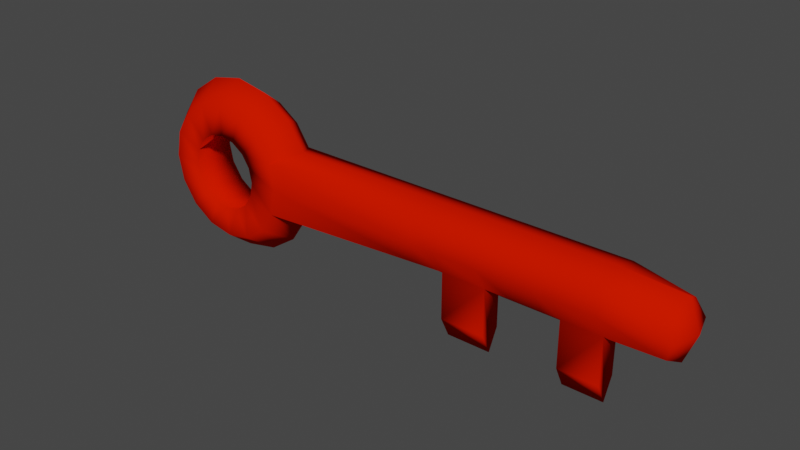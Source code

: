# Source: Key.blend  (saved by Blender 4.5.88; exported with 4.5.12 LTS)
import bpy
from mathutils import Matrix  # noqa: F401  (used for matrix-valued properties, if any)

bpy.ops.wm.read_factory_settings(use_empty=True)
scene = bpy.context.scene
scene.name = 'Scene'

# ---- collections
col_collection = bpy.data.collections.new('Collection'); scene.collection.children.link(col_collection)

# ---- materials (node trees are filled in below, after node groups)
mat_material = bpy.data.materials.new('Material')

# ---- material node trees
mat_material.use_nodes = True; mat_material.node_tree.nodes.clear()
_N = mat_material.node_tree.nodes; _L = mat_material.node_tree.links
n0 = _N.new('ShaderNodeBsdfPrincipled'); n0.name = 'Principled BSDF'; n0.location = (-200, 100)
n0.inputs[0].default_value = (0.801, 0.009989, 0.0, 1.0)
n0.inputs[2].default_value = 1.0
n0.inputs[3].default_value = 1.0
n1 = _N.new('ShaderNodeOutputMaterial'); n1.name = 'Material Output'; n1.location = (200, 100)
_L.new(n0.outputs[0], n1.inputs[0])
n1.is_active_output = True

# ---- world
world_world = bpy.data.worlds.new('World'); scene.world = world_world
world_world.use_nodes = True; world_world.node_tree.nodes.clear()
_N = world_world.node_tree.nodes; _L = world_world.node_tree.links
n0 = _N.new('ShaderNodeOutputWorld'); n0.name = 'World Output'; n0.location = (300, 300)
n1 = _N.new('ShaderNodeBackground'); n1.name = 'Background'; n1.location = (10, 300)
n1.inputs[0].default_value = (0.05088, 0.05088, 0.05088, 1.0)
_L.new(n1.outputs[0], n0.inputs[0])
n0.is_active_output = True
world_world.color = (0.05088, 0.05088, 0.05088)
world_world.use_sun_shadow = False
world_world.sun_shadow_jitter_overblur = 0.0

# ---- meshes
me_circle = bpy.data.meshes.new('Circle')
me_circle.from_pydata([(-19.54, 9.272, -11.74), (-21.75, 9.272, -12.18), (-23.62, 9.272, -13.43), (-24.87, 9.272, -15.3), (-24.87, 9.272, -19.71), (-23.62, 9.272, -21.58), (-21.75, 9.272, -22.83), (-19.54, 9.272, -23.27), (-17.34, 9.272, -22.83), (-15.47, 9.272, -21.58), (-14.22, 9.272, -19.71), (-13.78, 9.272, -17.51), (-14.22, 9.272, -15.3), (-17.34, 9.272, -12.18), (33.55, 8.423, -19.58), (34.31, 9.272, -17.49), (33.55, 8.423, -15.4), (9.166, 9.272, -17.49), (14.2, 9.272, -17.49), (17.08, 9.272, -17.49), (20.68, 9.272, -17.49), (22.57, 9.272, -17.49), (27.06, 9.272, -17.49), (27.06, 9.272, -14.59), (22.57, 9.272, -14.59), (20.68, 9.272, -14.59), (17.08, 9.272, -14.59), (14.2, 9.272, -14.59), (9.166, 9.272, -14.59), (9.166, 7.448, -20.39), (14.2, 7.448, -20.39), (17.08, 7.448, -20.39), (20.68, 7.448, -20.39), (22.57, 7.448, -20.39), (27.06, 7.448, -20.39), (9.166, 7.448, -25.7), (14.2, 7.448, -25.7), (22.57, 7.448, -25.7), (27.06, 7.448, -25.7), (-15.45, 9.272, -13.46), (-25.31, 9.272, -17.53), (-19.54, 3.228, -13.23), (-21.18, 3.228, -13.55), (-22.57, 3.228, -14.48), (-23.5, 3.228, -15.87), (-23.5, 3.228, -19.15), (-22.57, 3.228, -20.54), (-21.18, 3.228, -21.46), (-19.54, 3.228, -21.79), (-17.9, 3.228, -21.46), (-16.52, 3.228, -20.54), (-15.59, 3.228, -19.15), (-15.26, 3.228, -17.51), (-15.59, 3.228, -15.87), (-17.91, 3.228, -13.55), (33.55, 4.077, -19.58), (34.31, 3.228, -17.49), (33.55, 4.077, -15.4), (9.166, 3.228, -17.49), (14.2, 3.228, -17.49), (17.08, 3.228, -17.49), (20.68, 3.228, -17.49), (22.57, 3.228, -17.49), (27.06, 3.228, -17.49), (27.06, 3.228, -14.59), (22.57, 3.228, -14.59), (20.68, 3.228, -14.59), (17.08, 3.228, -14.59), (14.2, 3.228, -14.59), (9.166, 3.228, -14.59), (9.166, 5.051, -20.39), (14.2, 5.051, -20.39), (17.08, 5.051, -20.39), (20.68, 5.051, -20.39), (22.57, 5.051, -20.39), (27.06, 5.051, -20.39), (9.166, 5.051, -25.7), (14.2, 5.051, -25.7), (22.57, 5.051, -25.7), (27.06, 5.051, -25.7), (-16.5, 3.228, -14.5), (-23.82, 3.228, -17.52), (-23.32, 6.25, -26.73), (-26.56, 6.25, -24.56), (9.166, 6.25, -21.32), (-10.25, 6.25, -21.32), (-12.42, 6.25, -10.42), (33.99, 6.25, -20.71), (27.06, 6.25, -21.32), (-19.49, 6.25, -27.49), (-15.67, 6.25, -26.73), (17.08, 6.25, -21.32), (14.2, 6.25, -21.32), (-28.73, 6.25, -21.32), (-29.49, 6.25, -17.52), (-12.42, 6.25, -24.56), (22.57, 6.25, -21.32), (20.68, 6.25, -21.32), (14.2, 6.25, -28.1), (9.166, 6.25, -28.1), (-10.25, 6.25, -13.66), (-23.32, 6.25, -8.251), (-19.49, 6.25, -7.49), (27.06, 6.25, -13.66), (33.99, 6.25, -14.16), (-15.67, 6.25, -8.251), (-26.56, 6.25, -10.42), (22.57, 6.25, -13.66), (-28.73, 6.25, -13.66), (20.68, 6.25, -13.66), (35.22, 6.25, -17.49), (17.08, 6.25, -13.66), (27.06, 6.25, -28.1), (22.57, 6.25, -28.1), (14.2, 6.25, -13.66), (9.166, 6.25, -13.66), (6.493, 9.272, -14.59), (6.493, 9.272, -17.49), (6.493, 7.792, -20.31), (6.493, 3.228, -14.59), (6.493, 3.228, -17.49), (6.493, 4.707, -20.31), (6.493, 6.25, -13.66), (6.493, 6.25, -21.22), (-22.47, 9.272, -10.44), (-19.54, 9.272, -9.857), (-24.95, 9.272, -12.1), (-26.61, 9.272, -14.58), (-24.95, 9.272, -22.92), (-26.61, 9.272, -20.44), (-22.47, 9.272, -24.58), (-16.62, 9.272, -24.58), (-19.54, 9.272, -25.16), (-14.13, 9.272, -22.92), (-12.48, 9.272, -20.44), (-11.89, 9.272, -17.51), (-12.48, 9.272, -14.58), (-14.11, 9.272, -12.13), (-16.62, 9.272, -10.44), (-27.19, 9.272, -17.53), (-22.47, 3.228, -10.44), (-19.54, 3.228, -9.857), (-24.95, 3.228, -12.1), (-26.61, 3.228, -14.58), (-24.95, 3.228, -22.92), (-26.61, 3.228, -20.44), (-22.47, 3.228, -24.58), (-16.62, 3.228, -24.58), (-19.54, 3.228, -25.16), (-14.13, 3.228, -22.92), (-12.48, 3.228, -20.44), (-11.89, 3.228, -17.51), (-12.48, 3.228, -14.58), (-14.11, 3.228, -12.13), (-16.62, 3.228, -10.44), (-27.19, 3.228, -17.53)], [], [(23, 16, 15, 22), (22, 15, 14, 34), (117, 17, 29, 118), (17, 18, 30, 29), (18, 19, 31, 30), (19, 20, 32, 31), (20, 21, 33, 32), (21, 22, 34, 33), (116, 28, 17, 117), (28, 27, 18, 17), (27, 26, 19, 18), (26, 25, 20, 19), (25, 24, 21, 20), (24, 23, 22, 21), (30, 36, 35, 29), (97, 73, 72, 91), (34, 38, 37, 33), (64, 63, 56, 57), (54, 13, 39, 80), (53, 12, 11, 52), (50, 51, 10, 9), (7, 48, 49, 8), (47, 6, 5, 46), (81, 45, 4, 40), (2, 43, 44, 3), (63, 75, 55, 56), (120, 121, 70, 58), (58, 70, 71, 59), (59, 71, 72, 60), (60, 72, 73, 61), (61, 73, 74, 62), (62, 74, 75, 63), (119, 120, 58, 69), (69, 58, 59, 68), (68, 59, 60, 67), (67, 60, 61, 66), (66, 61, 62, 65), (65, 62, 63, 64), (71, 70, 76, 77), (75, 74, 78, 79), (42, 1, 0, 41), (83, 82, 146, 144), (123, 84, 70, 121), (88, 87, 55, 75), (82, 89, 148, 146), (89, 90, 147, 148), (92, 91, 72, 71), (94, 93, 145, 155), (90, 95, 149, 147), (95, 85, 150, 149), (97, 96, 74, 73), (99, 98, 77, 76), (84, 99, 76, 70), (98, 92, 71, 77), (100, 86, 153, 152), (102, 101, 140, 141), (104, 103, 64, 57), (86, 105, 154, 153), (101, 106, 142, 140), (103, 107, 65, 64), (105, 102, 141, 154), (106, 108, 143, 142), (107, 109, 66, 65), (87, 110, 56, 55), (108, 94, 155, 143), (109, 111, 67, 66), (113, 112, 79, 78), (110, 104, 57, 56), (111, 114, 68, 67), (96, 113, 78, 74), (93, 83, 144, 145), (114, 115, 69, 68), (112, 88, 75, 79), (122, 100, 152, 119), (116, 136, 100, 122), (38, 34, 88, 112), (27, 28, 115, 114), (129, 128, 83, 93), (33, 37, 113, 96), (26, 27, 114, 111), (15, 16, 104, 110), (37, 38, 112, 113), (25, 26, 111, 109), (127, 139, 94, 108), (14, 15, 110, 87), (24, 25, 109, 107), (126, 127, 108, 106), (138, 125, 102, 105), (32, 97, 91, 31), (23, 24, 107, 103), (124, 126, 106, 101), (137, 138, 105, 86), (16, 23, 103, 104), (125, 124, 101, 102), (136, 137, 86, 100), (36, 30, 92, 98), (29, 35, 99, 84), (35, 36, 98, 99), (32, 33, 96, 97), (133, 134, 85, 95), (131, 133, 95, 90), (139, 129, 93, 94), (30, 31, 91, 92), (132, 131, 90, 89), (130, 132, 89, 82), (34, 14, 87, 88), (118, 29, 84, 123), (128, 130, 82, 83), (134, 118, 123, 85), (28, 116, 122, 115), (115, 122, 119, 69), (85, 123, 121, 150), (152, 151, 120, 119), (151, 150, 121, 120), (136, 116, 117, 135), (135, 117, 118, 134), (0, 1, 124, 125), (1, 2, 126, 124), (2, 3, 127, 126), (4, 5, 128, 129), (5, 6, 130, 128), (7, 8, 131, 132), (8, 9, 133, 131), (9, 10, 134, 133), (10, 11, 135, 134), (11, 12, 136, 135), (12, 39, 137, 136), (13, 0, 125, 138), (40, 4, 129, 139), (42, 41, 141, 140), (43, 42, 140, 142), (44, 43, 142, 143), (46, 45, 145, 144), (47, 46, 144, 146), (49, 48, 148, 147), (50, 49, 147, 149), (51, 50, 149, 150), (52, 51, 150, 151), (53, 52, 151, 152), (80, 53, 152, 153), (41, 54, 154, 141), (45, 81, 155, 145), (3, 40, 139, 127), (39, 13, 138, 137), (6, 7, 132, 130), (81, 44, 143, 155), (54, 80, 153, 154), (48, 47, 146, 148), (42, 43, 2, 1), (81, 40, 3, 44), (4, 45, 46, 5), (50, 9, 8, 49), (10, 51, 52, 11), (54, 41, 0, 13), (53, 80, 39, 12), (7, 6, 47, 48)])
me_circle.polygons.foreach_set('use_smooth', [True] * 156)
_uv = me_circle.uv_layers.new(name='UVMap')
_uv.uv.foreach_set('vector', [0.0, 0.0, 0.0, 0.0, 0.0, 0.0, 0.0, 0.0, 0.0, 0.0, 0.0, 0.0, 0.0, 0.0, 0.0, 0.0, 0.0, 0.0, 0.0, 0.0, 0.0, 0.0, 0.0, 0.0, 0.0, 0.0, 0.0, 0.0, 0.0, 0.0, 0.0, 0.0, 0.0, 0.0, 0.0, 0.0, 0.0, 0.0, 0.0, 0.0, 0.0, 0.0, 0.0, 0.0, 0.0, 0.0, 0.0, 0.0, 0.0, 0.0, 0.0, 0.0, 0.0, 0.0, 0.0, 0.0, 0.0, 0.0, 0.0, 0.0, 0.0, 0.0, 0.0, 0.0, 0.0, 0.0, 0.0, 0.0, 0.0, 0.0, 0.0, 0.0, 0.0, 0.0, 0.0, 0.0, 0.0, 0.0, 0.0, 0.0, 0.0, 0.0, 0.0, 0.0, 0.0, 0.0, 0.0, 0.0, 0.0, 0.0, 0.0, 0.0, 0.0, 0.0, 0.0, 0.0, 0.0, 0.0, 0.0, 0.0, 0.0, 0.0, 0.0, 0.0, 0.0, 0.0, 0.0, 0.0, 0.0, 0.0, 0.0, 0.0, 0.0, 0.0, 0.0, 0.0, 0.0, 0.0, 0.0, 0.0, 0.0, 0.0, 0.0, 0.0, 0.0, 0.0, 0.0, 0.0, 0.0, 0.0, 0.0, 0.0, 0.0, 0.0, 0.0, 0.0, 0.0, 0.0, 0.0, 0.0, 0.0, 0.0, 0.0, 0.0, 0.0, 0.0, 0.0, 0.0, 0.0, 0.0, 0.0, 0.0, 0.0, 0.0, 0.0, 0.0, 0.0, 0.0, 0.0, 0.0, 0.0, 0.0, 0.0, 0.0, 0.0, 0.0, 0.0, 0.0, 0.0, 0.0, 0.0, 0.0, 0.0, 0.0, 0.0, 0.0, 0.0, 0.0, 0.0, 0.0, 0.0, 0.0, 0.0, 0.0, 0.0, 0.0, 0.0, 0.0, 0.0, 0.0, 0.0, 0.0, 0.0, 0.0, 0.0, 0.0, 0.0, 0.0, 0.0, 0.0, 0.0, 0.0, 0.0, 0.0, 0.0, 0.0, 0.0, 0.0, 0.0, 0.0, 0.0, 0.0, 0.0, 0.0, 0.0, 0.0, 0.0, 0.0, 0.0, 0.0, 0.0, 0.0, 0.0, 0.0, 0.0, 0.0, 0.0, 0.0, 0.0, 0.0, 0.0, 0.0, 0.0, 0.0, 0.0, 0.0, 0.0, 0.0, 0.0, 0.0, 0.0, 0.0, 0.0, 0.0, 0.0, 0.0, 0.0, 0.0, 0.0, 0.0, 0.0, 0.0, 0.0, 0.0, 0.0, 0.0, 0.0, 0.0, 0.0, 0.0, 0.0, 0.0, 0.0, 0.0, 0.0, 0.0, 0.0, 0.0, 0.0, 0.0, 0.0, 0.0, 0.0, 0.0, 0.0, 0.0, 0.0, 0.0, 0.0, 0.0, 0.0, 0.0, 0.0, 0.0, 0.0, 0.0, 0.0, 0.0, 0.0, 0.0, 0.0, 0.0, 0.0, 0.0, 0.0, 0.0, 0.0, 0.0, 0.0, 0.0, 0.0, 0.0, 0.0, 0.0, 0.0, 0.0, 0.0, 0.0, 0.0, 0.0, 0.0, 0.0, 0.0, 0.0, 0.0, 0.0, 0.0, 0.0, 0.0, 0.0, 0.0, 0.0, 0.0, 0.0, 0.0, 0.0, 0.0, 0.0, 0.0, 0.0, 0.0, 0.0, 0.0, 0.0, 0.0, 0.0, 0.0, 0.0, 0.0, 0.0, 0.0, 0.0, 0.0, 0.0, 0.0, 0.0, 0.0, 0.0, 0.0, 0.0, 0.0, 0.0, 0.0, 0.0, 0.0, 0.0, 0.0, 0.0, 0.0, 0.0, 0.0, 0.0, 0.0, 0.0, 0.0, 0.0, 0.0, 0.0, 0.0, 0.0, 0.0, 0.0, 0.0, 0.0, 0.0, 0.0, 0.0, 0.0, 0.0, 0.0, 0.0, 0.0, 0.0, 0.0, 0.0, 0.0, 0.0, 0.0, 0.0, 0.0, 0.0, 0.0, 0.0, 0.0, 0.0, 0.0, 0.0, 0.0, 0.0, 0.0, 0.0, 0.0, 0.0, 0.0, 0.0, 0.0, 0.0, 0.0, 0.0, 0.0, 0.0, 0.0, 0.0, 0.0, 0.0, 0.0, 0.0, 0.0, 0.0, 0.0, 0.0, 0.0, 0.0, 0.0, 0.0, 0.0, 0.0, 0.0, 0.0, 0.0, 0.0, 0.0, 0.0, 0.0, 0.0, 0.0, 0.0, 0.0, 0.0, 0.0, 0.0, 0.0, 0.0, 0.0, 0.0, 0.0, 0.0, 0.0, 0.0, 0.0, 0.0, 0.0, 0.0, 0.0, 0.0, 0.0, 0.0, 0.0, 0.0, 0.0, 0.0, 0.0, 0.0, 0.0, 0.0, 0.0, 0.0, 0.0, 0.0, 0.0, 0.0, 0.0, 0.0, 0.0, 0.0, 0.0, 0.0, 0.0, 0.0, 0.0, 0.0, 0.0, 0.0, 0.0, 0.0, 0.0, 0.0, 0.0, 0.0, 0.0, 0.0, 0.0, 0.0, 0.0, 0.0, 0.0, 0.0, 0.0, 0.0, 0.0, 0.0, 0.0, 0.0, 0.0, 0.0, 0.0, 0.0, 0.0, 0.0, 0.0, 0.0, 0.0, 0.0, 0.0, 0.0, 0.0, 0.0, 0.0, 0.0, 0.0, 0.0, 0.0, 0.0, 0.0, 0.0, 0.0, 0.0, 0.0, 0.0, 0.0, 0.0, 0.0, 0.0, 0.0, 0.0, 0.0, 0.0, 0.0, 0.0, 0.0, 0.0, 0.0, 0.0, 0.0, 0.0, 0.0, 0.0, 0.0, 0.0, 0.0, 0.0, 0.0, 0.0, 0.0, 0.0, 0.0, 0.0, 0.0, 0.0, 0.0, 0.0, 0.0, 0.0, 0.0, 0.0, 0.0, 0.0, 0.0, 0.0, 0.0, 0.0, 0.0, 0.0, 0.0, 0.0, 0.0, 0.0, 0.0, 0.0, 0.0, 0.0, 0.0, 0.0, 0.0, 0.0, 0.0, 0.0, 0.0, 0.0, 0.0, 0.0, 0.0, 0.0, 0.0, 0.0, 0.0, 0.0, 0.0, 0.0, 0.0, 0.0, 0.0, 0.0, 0.0, 0.0, 0.0, 0.0, 0.0, 0.0, 0.0, 0.0, 0.0, 0.0, 0.0, 0.0, 0.0, 0.0, 0.0, 0.0, 0.0, 0.0, 0.0, 0.0, 0.0, 0.0, 0.0, 0.0, 0.0, 0.0, 0.0, 0.0, 0.0, 0.0, 0.0, 0.0, 0.0, 0.0, 0.0, 0.0, 0.0, 0.0, 0.0, 0.0, 0.0, 0.0, 0.0, 0.0, 0.0, 0.0, 0.0, 0.0, 0.0, 0.0, 0.0, 0.0, 0.0, 0.0, 0.0, 0.0, 0.0, 0.0, 0.0, 0.0, 0.0, 0.0, 0.0, 0.0, 0.0, 0.0, 0.0, 0.0, 0.0, 0.0, 0.0, 0.0, 0.0, 0.0, 0.0, 0.0, 0.0, 0.0, 0.0, 0.0, 0.0, 0.0, 0.0, 0.0, 0.0, 0.0, 0.0, 0.0, 0.0, 0.0, 0.0, 0.0, 0.0, 0.0, 0.0, 0.0, 0.0, 0.0, 0.0, 0.0, 0.0, 0.0, 0.0, 0.0, 0.0, 0.0, 0.0, 0.0, 0.0, 0.0, 0.0, 0.0, 0.0, 0.0, 0.0, 0.0, 0.0, 0.0, 0.0, 0.0, 0.0, 0.0, 0.0, 0.0, 0.0, 0.0, 0.0, 0.0, 0.0, 0.0, 0.0, 0.0, 0.0, 0.0, 0.0, 0.0, 0.0, 0.0, 0.0, 0.0, 0.0, 0.0, 0.0, 0.0, 0.0, 0.0, 0.0, 0.0, 0.0, 0.0, 0.0, 0.0, 0.0, 0.0, 0.0, 0.0, 0.0, 0.0, 0.0, 0.0, 0.0, 0.0, 0.0, 0.0, 0.0, 0.0, 0.0, 0.0, 0.0, 0.0, 0.0, 0.0, 0.0, 0.0, 0.0, 0.0, 0.0, 0.0, 0.0, 0.0, 0.0, 0.0, 0.0, 0.0, 0.0, 0.0, 0.0, 0.0, 0.0, 0.0, 0.0, 0.0, 0.0, 0.0, 0.0, 0.0, 0.0, 0.0, 0.0, 0.0, 0.0, 0.0, 0.0, 0.0, 0.0, 0.0, 0.0, 0.0, 0.0, 0.0, 0.0, 0.0, 0.0, 0.0, 0.0, 0.0, 0.0, 0.0, 0.0, 0.0, 0.0, 0.0, 0.0, 0.0, 0.0, 0.0, 0.0, 0.0, 0.0, 0.0, 0.0, 0.0, 0.0, 0.0, 0.0, 0.0, 0.0, 0.0, 0.0, 0.0, 0.0, 0.0, 0.0, 0.0, 0.0, 0.0, 0.0, 0.0, 0.0, 0.0, 0.0, 0.0, 0.0, 0.0, 0.0, 0.0, 0.0, 0.0, 0.0, 0.0, 0.0, 0.0, 0.0, 0.0, 0.0, 0.0, 0.0, 0.0, 0.0, 0.0, 0.0, 0.0, 0.0, 0.0, 0.0, 0.0, 0.0, 0.0, 0.0, 0.0, 0.0, 0.0, 0.0, 0.0, 0.0, 0.0, 0.0, 0.0, 0.0, 0.0, 0.0, 0.0, 0.0, 0.0, 0.0, 0.0, 0.0, 0.0, 0.0, 0.0, 0.0, 0.0, 0.0, 0.0, 0.0, 0.0, 0.0, 0.0, 0.0, 0.0, 0.0, 0.0, 0.0, 0.0, 0.0, 0.0, 0.0, 0.0, 0.0, 0.0, 0.0, 0.0, 0.0, 0.0, 0.0, 0.0, 0.0, 0.0, 0.0, 0.0, 0.0, 0.0, 0.0, 0.0, 0.0, 0.0, 0.0, 0.0, 0.0, 0.0, 0.0, 0.0, 0.0, 0.0, 0.0, 0.0, 0.0, 0.0, 0.0, 0.0, 0.0, 0.0, 0.0, 0.0, 0.0, 0.0, 0.0, 0.0, 0.0, 0.0, 0.0, 0.0, 0.0, 0.0, 0.0, 0.0, 0.0, 0.0, 0.0, 0.0, 0.0, 0.0, 0.0, 0.0, 0.0, 0.0, 0.0, 0.0, 0.0, 0.0, 0.0, 0.0, 0.0, 0.0, 0.0, 0.0, 0.0, 0.0, 0.0, 0.0, 0.0, 0.0, 0.0, 0.0, 0.0, 0.0, 0.0, 0.0, 0.0, 0.0, 0.0, 0.0, 0.0, 0.0, 0.0, 0.0, 0.0, 0.0, 0.0, 0.0, 0.0, 0.0, 0.0, 0.0, 0.0, 0.0, 0.0, 0.0, 0.0, 0.0, 0.0, 0.0, 0.0, 0.0, 0.0, 0.0, 0.0, 0.0, 0.0, 0.0, 0.0, 0.0, 0.0, 0.0, 0.0, 0.0, 0.0, 0.0, 0.0, 0.0, 0.0, 0.0, 0.0, 0.0, 0.0, 0.0, 0.0, 0.0, 0.0, 0.0, 0.0, 0.0, 0.0, 0.0, 0.0, 0.0, 0.0, 0.0, 0.0, 0.0, 0.0, 0.0, 0.0, 0.0, 0.0, 0.0, 0.0, 0.0, 0.0, 0.0, 0.0, 0.0, 0.0, 0.0, 0.0, 0.0, 0.0, 0.0, 0.0, 0.0, 0.0, 0.0, 0.0, 0.0, 0.0, 0.0, 0.0, 0.0, 0.0, 0.0, 0.0, 0.0, 0.0, 0.0, 0.0, 0.0, 0.0, 0.0, 0.0, 0.0, 0.0, 0.0, 0.0, 0.0, 0.0, 0.0, 0.0, 0.0, 0.0, 0.0, 0.0, 0.0, 0.0, 0.0, 0.0, 0.0, 0.0, 0.0, 0.0, 0.0, 0.0, 0.0, 0.0, 0.0, 0.0, 0.0, 0.0, 0.0, 0.0, 0.0, 0.0, 0.0, 0.0, 0.0, 0.0, 0.0, 0.0, 0.0, 0.0, 0.0, 0.0, 0.0, 0.0, 0.0, 0.0, 0.0, 0.0, 0.0, 0.0, 0.0, 0.0, 0.0, 0.0, 0.0, 0.0, 0.0, 0.0, 0.0, 0.0, 0.0, 0.0, 0.0, 0.0, 0.0, 0.0, 0.0, 0.0, 0.0, 0.0, 0.0, 0.0, 0.0, 0.0, 0.0, 0.0, 0.0, 0.0, 0.0, 0.0, 0.0, 0.0, 0.0, 0.0, 0.0, 0.0, 0.0, 0.0, 0.0, 0.0, 0.0, 0.0, 0.0, 0.0, 0.0, 0.0, 0.0, 0.0, 0.0, 0.0, 0.0, 0.0, 0.0, 0.0, 0.0, 0.0, 0.0, 0.0, 0.0, 0.0, 0.0, 0.0, 0.0, 0.0, 0.0, 0.0, 0.0, 0.0, 0.0, 0.0, 0.0, 0.0, 0.0, 0.0, 0.0, 0.0, 0.0, 0.0, 0.0, 0.0, 0.0, 0.0, 0.0, 0.0, 0.0, 0.0, 0.0, 0.0, 0.0, 0.0, 0.0, 0.0, 0.0, 0.0, 0.0, 0.0])
me_circle.materials.append(mat_material)
me_circle.update()

# ---- objects
ob_circle = bpy.data.objects.new('Circle', me_circle)

# ---- transforms, parenting, visibility, modifiers, constraints
ob_circle.location = (0.0, 0.0, 0.0)

# ---- collection membership
col_collection.objects.link(ob_circle)

# ---- scene / render settings (as saved in the file)
scene.frame_start = 1; scene.frame_end = 250; scene.frame_set(1)
scene.render.engine = 'CYCLES'
scene.render.use_border = True
scene.cycles.samples = 10000
scene.view_settings.view_transform = 'Filmic'
bpy.context.view_layer.update()

# ---- added for rendering (the .blend has no active camera and no usable light): camera, sun
cam_auto = bpy.data.cameras.new('AutoCamera')
cam_auto.lens = 50.0
cam_auto.sensor_width = 36.0
cam_auto.clip_end = 1107.07
ob_auto_camera = bpy.data.objects.new('AutoCamera', cam_auto)
scene.collection.objects.link(ob_auto_camera)
ob_auto_camera.location = (65.95, -69.448, 32.6707)
ob_auto_camera.rotation_euler = (1.09748, -7.21219e-08, 0.694738)
scene.camera = ob_auto_camera
light_auto_sun = bpy.data.lights.new('AutoSun', 'SUN')
light_auto_sun.energy = 3.0
light_auto_sun.angle = 0.0523599
ob_auto_sun = bpy.data.objects.new('AutoSun', light_auto_sun)
scene.collection.objects.link(ob_auto_sun)
ob_auto_sun.rotation_euler = (0.872665, 0.174533, 0.523599)
bpy.context.view_layer.update()
